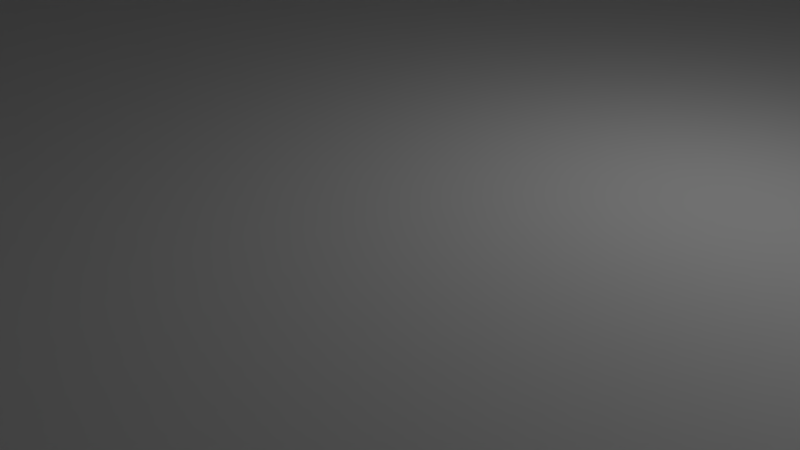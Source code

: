 # Source: Level3P1.blend  (saved by Blender 2.79.0; exported with 4.5.12 LTS)
import bpy
from mathutils import Matrix  # noqa: F401  (used for matrix-valued properties, if any)

bpy.ops.wm.read_factory_settings(use_empty=True)
scene = bpy.context.scene
scene.name = 'Scene'

# ---- collections
col_collection_1 = bpy.data.collections.new('Collection 1'); scene.collection.children.link(col_collection_1)

# ---- materials (node trees are filled in below, after node groups)
mat_material = bpy.data.materials.new('Material')
mat_material.alpha_threshold = 0.0
mat_material.use_transparent_shadow = False
mat_material.roughness = 0.5
mat_material.line_color = (0.0, 0.0, 0.0, 1.0)

# ---- material node trees

# ---- world
world_world = bpy.data.worlds.new('World'); scene.world = world_world
world_world.color = (0.05088, 0.05088, 0.05088)
world_world.use_sun_shadow = False
world_world.sun_shadow_jitter_overblur = 0.0
world_world.cycles.sampling_method = 'MANUAL'

# ---- cameras
cam_camera = bpy.data.cameras.new('Camera')
cam_camera.clip_end = 100.0
cam_camera.lens = 35.0
cam_camera.sensor_width = 32.0
cam_camera.sensor_height = 18.0
cam_camera.ortho_scale = 7.314
cam_camera.dof.focus_distance = 0.0
cam_camera.dof.aperture_fstop = 128.0

# ---- lights
light_lamp = bpy.data.lights.new('Lamp', 'POINT')
light_lamp.transmission_factor = 0.0
light_lamp.cutoff_distance = 30.0
light_lamp.energy = 100.0
light_lamp.shadow_buffer_clip_start = 1.001
light_lamp.shadow_soft_size = 0.1
light_lamp.shadow_maximum_resolution = 0.006
light_lamp.use_absolute_resolution = True

# ---- meshes
me_cube = bpy.data.meshes.new('Cube')
me_cube.from_pydata([(1.0, 1.0, -1.0), (1.0, -1.0, -1.0), (-1.0, -1.0, -1.0), (-1.0, 1.0, -1.0), (1.0, 1.0, 1.0), (1.0, -1.0, 1.0), (-1.0, -1.0, 1.0), (-1.0, 1.0, 1.0), (1.0, 0.8182, 1.0), (1.0, 0.6364, 1.0), (1.0, 0.4545, 1.0), (1.0, 0.2727, 1.0), (1.0, 0.09091, 1.0), (1.0, -0.09091, 1.0), (1.0, -0.2727, 1.0), (1.0, -0.4545, 1.0), (1.0, -0.6364, 1.0), (1.0, -0.8182, 1.0), (0.8182, 1.0, 1.0), (0.6364, 1.0, 1.0), (0.4545, 1.0, 1.0), (0.2727, 1.0, 1.0), (0.09091, 1.0, 1.0), (-0.09091, 1.0, 1.0), (-0.2727, 1.0, 1.0), (-0.4545, 1.0, 1.0), (-0.6364, 1.0, 1.0), (-0.8182, 1.0, 1.0), (0.8182, -1.0, 1.0), (0.6364, -1.0, 1.0), (0.4545, -1.0, 1.0), (0.2727, -1.0, 1.0), (0.09091, -1.0, 1.0), (-0.09091, -1.0, 1.0), (-0.2727, -1.0, 1.0), (-0.4545, -1.0, 1.0), (-0.6364, -1.0, 1.0), (-0.8182, -1.0, 1.0), (-1.0, -0.8182, 1.0), (-1.0, -0.6364, 1.0), (-1.0, -0.4545, 1.0), (-1.0, -0.2727, 1.0), (-1.0, -0.09091, 1.0), (-1.0, 0.09091, 1.0), (-1.0, 0.2727, 1.0), (-1.0, 0.4545, 1.0), (-1.0, 0.6364, 1.0), (-1.0, 0.8182, 1.0), (0.8182, 0.8182, 1.0), (0.8182, 0.6364, 1.0), (0.8182, 0.4545, 1.0), (0.8182, 0.2727, 1.0), (0.8182, 0.09091, 1.0), (0.8182, -0.09091, 1.0), (0.8182, -0.2727, 1.0), (0.8182, -0.4545, 1.0), (0.8182, -0.6364, 1.0), (0.8182, -0.8182, 1.0), (0.6364, 0.8182, 1.0), (0.6364, 0.6364, 1.0), (0.6364, 0.4545, 1.0), (0.6364, 0.2727, 1.0), (0.6364, 0.09091, 1.0), (0.6364, -0.09091, 1.0), (0.6364, -0.2727, 1.0), (0.6364, -0.4545, 1.0), (0.6364, -0.6364, 1.0), (0.6364, -0.8182, 1.0), (0.4545, 0.8182, 1.0), (0.4545, 0.6364, 1.0), (0.4545, 0.4545, 1.0), (0.4545, 0.2727, 1.0), (0.4545, -0.2727, 1.0), (0.4545, -0.4545, 1.0), (0.4545, -0.6364, 1.0), (0.4545, -0.8182, 1.0), (0.2727, 0.8182, 1.0), (0.2727, 0.6364, 1.0), (0.2727, 0.4545, 1.0), (0.2727, 0.2727, 1.0), (0.2727, 0.09091, 1.0), (0.2727, -0.09091, 1.0), (0.2727, -0.2727, 1.0), (0.2727, -0.4545, 1.0), (0.2727, -0.6364, 1.0), (0.2727, -0.8182, 1.0), (0.09091, 0.8182, 1.0), (0.09091, 0.6364, 1.0), (0.09091, 0.4545, 1.0), (0.09091, 0.2727, 1.0), (0.09091, 0.09091, 1.0), (0.09091, -0.09091, 1.0), (0.09091, -0.2727, 1.0), (0.09091, -0.4545, 1.0), (0.09091, -0.6364, 1.0), (0.09091, -0.8182, 1.0), (-0.09091, 0.8182, 1.0), (-0.09091, 0.6364, 1.0), (-0.09091, 0.4545, 1.0), (-0.09091, 0.2727, 1.0), (-0.09091, 0.09091, 1.0), (-0.09091, -0.09091, 1.0), (-0.09091, -0.2727, 1.0), (-0.09091, -0.4545, 1.0), (-0.09091, -0.6364, 1.0), (-0.09091, -0.8182, 1.0), (-0.2727, 0.8182, 1.0), (-0.2727, 0.6364, 1.0), (-0.2727, 0.4545, 1.0), (-0.2727, 0.2727, 1.0), (-0.2727, 0.09091, 1.0), (-0.2727, -0.09091, 1.0), (-0.2727, -0.2727, 1.0), (-0.2727, -0.4545, 1.0), (-0.2727, -0.6364, 1.0), (-0.2727, -0.8182, 1.0), (-0.4545, 0.8182, 1.0), (-0.4545, 0.6364, 1.0), (-0.4545, 0.4545, 1.0), (-0.4545, 0.2727, 1.0), (-0.4545, -0.2727, 1.0), (-0.4545, -0.4545, 1.0), (-0.4545, -0.6364, 1.0), (-0.4545, -0.8182, 1.0), (-0.6364, 0.8182, 1.0), (-0.6364, 0.6364, 1.0), (-0.6364, 0.4545, 1.0), (-0.6364, 0.2727, 1.0), (-0.6364, 0.09091, 1.0), (-0.6364, -0.09091, 1.0), (-0.6364, -0.2727, 1.0), (-0.6364, -0.4545, 1.0), (-0.6364, -0.6364, 1.0), (-0.6364, -0.8182, 1.0), (-0.8182, 0.8182, 1.0), (-0.8182, 0.6364, 1.0), (-0.8182, 0.4545, 1.0), (-0.8182, 0.2727, 1.0), (-0.8182, 0.09091, 1.0), (-0.8182, -0.09091, 1.0), (-0.8182, -0.2727, 1.0), (-0.8182, -0.4545, 1.0), (-0.8182, -0.6364, 1.0), (-0.8182, -0.8182, 1.0), (1.0, -0.8182, 22.09), (1.0, -1.0, 22.09), (-0.8182, 1.0, 22.09), (-1.0, 1.0, 22.09), (-0.8182, -1.0, 22.09), (-1.0, -1.0, 22.09), (-1.0, 0.8182, 22.09), (1.0, 1.0, 22.09), (1.0, 0.8182, 22.09), (1.0, 0.6364, 22.09), (1.0, 0.4545, 22.09), (1.0, 0.2727, 22.09), (1.0, 0.09091, 22.09), (1.0, -0.09091, 22.09), (1.0, -0.2727, 22.09), (1.0, -0.4545, 22.09), (1.0, -0.6364, 22.09), (0.8182, 1.0, 22.09), (0.6364, 1.0, 22.09), (0.4545, 1.0, 22.09), (0.2727, 1.0, 22.09), (0.09091, 1.0, 22.09), (-0.09091, 1.0, 22.09), (-0.2727, 1.0, 22.09), (-0.4545, 1.0, 22.09), (-0.6364, 1.0, 22.09), (0.8182, -1.0, 22.09), (0.6364, -1.0, 22.09), (0.4545, -1.0, 22.09), (0.2727, -1.0, 22.09), (0.09091, -1.0, 22.09), (-0.09091, -1.0, 22.09), (-0.2727, -1.0, 22.09), (-0.4545, -1.0, 22.09), (-0.6364, -1.0, 22.09), (-1.0, -0.8182, 22.09), (-1.0, -0.6364, 22.09), (-1.0, -0.4545, 22.09), (-1.0, -0.2727, 22.09), (-1.0, -0.09091, 22.09), (-1.0, 0.09091, 22.09), (-1.0, 0.2727, 22.09), (-1.0, 0.4545, 22.09), (-1.0, 0.6364, 22.09), (0.8182, -0.8182, 22.09), (0.8182, 0.8182, 22.09), (0.8182, 0.6364, 22.09), (0.8182, 0.4545, 22.09), (0.8182, 0.2727, 22.09), (0.8182, 0.09091, 22.09), (0.8182, -0.09091, 22.09), (0.8182, -0.2727, 22.09), (0.8182, -0.4545, 22.09), (0.8182, -0.6364, 22.09), (0.6364, -0.8182, 22.09), (0.6364, 0.8182, 22.09), (0.6364, 0.2727, 22.09), (0.6364, 0.09091, 22.09), (0.6364, -0.09091, 22.09), (0.6364, -0.2727, 22.09), (0.4545, -0.8182, 22.09), (0.4545, 0.8182, 22.09), (0.4545, 0.2727, 22.09), (0.4545, 0.09091, 22.09), (0.4545, -0.09091, 22.09), (0.4545, -0.2727, 22.09), (0.2727, -0.8182, 22.09), (0.2727, 0.8182, 22.09), (0.2727, 0.2727, 22.09), (0.2727, 0.09091, 22.09), (0.2727, -0.09091, 22.09), (0.2727, -0.2727, 22.09), (0.09091, -0.8182, 22.09), (0.09091, 0.8182, 22.09), (-0.09091, -0.8182, 22.09), (-0.09091, 0.8182, 22.09), (-0.2727, -0.8182, 22.09), (-0.2727, 0.8182, 22.09), (-0.2727, 0.2727, 22.09), (-0.2727, 0.09091, 22.09), (-0.2727, -0.09091, 22.09), (-0.2727, -0.2727, 22.09), (-0.4545, -0.8182, 22.09), (-0.4545, 0.8182, 22.09), (-0.4545, 0.2727, 22.09), (-0.4545, 0.09091, 22.09), (-0.4545, -0.09091, 22.09), (-0.4545, -0.2727, 22.09), (-0.6364, -0.8182, 22.09), (-0.6364, 0.8182, 22.09), (-0.6364, 0.2727, 22.09), (-0.6364, 0.09091, 22.09), (-0.6364, -0.09091, 22.09), (-0.6364, -0.2727, 22.09), (-0.8182, -0.8182, 22.09), (-0.8182, 0.8182, 22.09), (-0.8182, 0.6364, 22.09), (-0.8182, 0.4545, 22.09), (-0.8182, 0.2727, 22.09), (-0.8182, 0.09091, 22.09), (-0.8182, -0.09091, 22.09), (-0.8182, -0.2727, 22.09), (-0.8182, -0.4545, 22.09), (-0.8182, -0.6364, 22.09)], [], [(0, 1, 2, 3), (35, 34, 176, 177), (0, 4, 8, 9, 10, 11, 12, 13, 14, 15, 16, 17, 5, 1), (1, 5, 28, 29, 30, 31, 32, 33, 34, 35, 36, 37, 6, 2), (2, 6, 38, 39, 40, 41, 42, 43, 44, 45, 46, 47, 7, 3), (4, 0, 3, 7, 27, 26, 25, 24, 23, 22, 21, 20, 19, 18), (79, 80, 213, 212), (34, 33, 175, 176), (76, 68, 205, 211), (67, 75, 204, 198), (124, 116, 227, 233), (95, 105, 33, 32), (32, 31, 173, 174), (115, 123, 226, 220), (31, 30, 172, 173), (30, 29, 171, 172), (72, 64, 203, 209), (29, 28, 170, 171), (120, 112, 225, 231), (28, 5, 145, 170), (26, 27, 146, 169), (12, 52, 53, 13), (61, 71, 206, 200), (25, 26, 169, 168), (109, 119, 228, 222), (24, 25, 168, 167), (23, 24, 167, 166), (48, 58, 59, 49), (49, 59, 60, 50), (50, 60, 61, 51), (51, 61, 62, 52), (52, 62, 63, 53), (53, 63, 64, 54), (54, 64, 65, 55), (55, 65, 66, 56), (56, 66, 67, 57), (68, 58, 199, 205), (58, 68, 69, 59), (59, 69, 70, 60), (60, 70, 71, 61), (22, 23, 166, 165), (57, 67, 198, 188), (116, 106, 221, 227), (64, 72, 73, 65), (65, 73, 74, 66), (66, 74, 75, 67), (21, 22, 165, 164), (68, 76, 77, 69), (69, 77, 78, 70), (70, 78, 79, 71), (105, 115, 220, 218), (20, 21, 164, 163), (19, 20, 163, 162), (72, 82, 83, 73), (73, 83, 84, 74), (74, 84, 85, 75), (18, 19, 162, 161), (76, 86, 87, 77), (77, 87, 88, 78), (78, 88, 89, 79), (79, 89, 90, 80), (80, 90, 91, 81), (81, 91, 92, 82), (82, 92, 93, 83), (83, 93, 94, 84), (84, 94, 95, 85), (112, 111, 224, 225), (86, 96, 97, 87), (87, 97, 98, 88), (88, 98, 99, 89), (89, 99, 100, 90), (90, 100, 101, 91), (91, 101, 102, 92), (92, 102, 103, 93), (93, 103, 104, 94), (94, 104, 105, 95), (4, 18, 161, 151), (96, 106, 107, 97), (97, 107, 108, 98), (98, 108, 109, 99), (99, 109, 110, 100), (100, 110, 111, 101), (101, 111, 112, 102), (102, 112, 113, 103), (103, 113, 114, 104), (104, 114, 115, 105), (111, 110, 223, 224), (106, 116, 117, 107), (107, 117, 118, 108), (108, 118, 119, 109), (17, 16, 160, 144), (110, 109, 222, 223), (16, 15, 159, 160), (112, 120, 121, 113), (113, 121, 122, 114), (114, 122, 123, 115), (15, 14, 158, 159), (116, 124, 125, 117), (117, 125, 126, 118), (118, 126, 127, 119), (64, 63, 202, 203), (14, 13, 157, 158), (58, 48, 189, 199), (120, 130, 131, 121), (121, 131, 132, 122), (122, 132, 133, 123), (63, 62, 201, 202), (124, 134, 135, 125), (125, 135, 136, 126), (126, 136, 137, 127), (127, 137, 138, 128), (128, 138, 139, 129), (129, 139, 140, 130), (130, 140, 141, 131), (131, 141, 142, 132), (132, 142, 143, 133), (62, 61, 200, 201), (106, 96, 219, 221), (12, 11, 155, 156), (11, 10, 154, 155), (10, 9, 153, 154), (138, 43, 42, 139), (9, 8, 152, 153), (13, 53, 194, 157), (8, 4, 151, 152), (52, 12, 156, 193), (238, 179, 149, 148), (144, 188, 170, 145), (188, 198, 171, 170), (198, 204, 172, 171), (204, 210, 173, 172), (210, 216, 174, 173), (218, 220, 176, 175), (220, 226, 177, 176), (226, 232, 178, 177), (232, 238, 148, 178), (151, 161, 189, 152), (152, 189, 190, 153), (153, 190, 191, 154), (154, 191, 192, 155), (155, 192, 193, 156), (157, 194, 195, 158), (158, 195, 196, 159), (159, 196, 197, 160), (160, 197, 188, 144), (161, 162, 199, 189), (162, 163, 205, 199), (200, 206, 207, 201), (201, 207, 208, 202), (202, 208, 209, 203), (163, 164, 211, 205), (206, 212, 213, 207), (207, 213, 214, 208), (208, 214, 215, 209), (164, 165, 217, 211), (165, 166, 219, 217), (166, 167, 221, 219), (167, 168, 227, 221), (222, 228, 229, 223), (223, 229, 230, 224), (224, 230, 231, 225), (168, 169, 233, 227), (228, 234, 235, 229), (229, 235, 236, 230), (230, 236, 237, 231), (169, 146, 239, 233), (146, 147, 150, 239), (239, 150, 187, 240), (240, 187, 186, 241), (241, 186, 185, 242), (242, 185, 184, 243), (244, 183, 182, 245), (245, 182, 181, 246), (246, 181, 180, 247), (247, 180, 179, 238), (119, 127, 234, 228), (80, 81, 214, 213), (36, 35, 177, 178), (81, 82, 215, 214), (71, 79, 212, 206), (37, 36, 178, 148), (38, 6, 149, 179), (127, 128, 235, 234), (130, 120, 231, 237), (39, 38, 179, 180), (128, 129, 236, 235), (82, 72, 209, 215), (40, 39, 180, 181), (129, 130, 237, 236), (95, 32, 174, 216), (41, 40, 181, 182), (123, 133, 232, 226), (42, 41, 182, 183), (134, 124, 233, 239), (75, 85, 210, 204), (86, 76, 211, 217), (44, 43, 184, 185), (45, 44, 185, 186), (46, 45, 186, 187), (135, 134, 239, 240), (47, 46, 187, 150), (136, 135, 240, 241), (137, 136, 241, 242), (138, 137, 242, 243), (48, 49, 190, 189), (49, 50, 191, 190), (140, 139, 244, 245), (133, 143, 238, 232), (33, 105, 218, 175), (50, 51, 192, 191), (141, 140, 245, 246), (85, 95, 216, 210), (51, 52, 193, 192), (142, 141, 246, 247), (96, 86, 217, 219), (143, 142, 247, 238), (53, 54, 195, 194), (5, 17, 144, 145), (54, 55, 196, 195), (43, 138, 243, 184), (27, 7, 147, 146), (55, 56, 197, 196), (139, 42, 183, 244), (6, 37, 148, 149), (56, 57, 188, 197), (7, 47, 150, 147)])
me_cube.materials.append(mat_material)
me_cube.use_remesh_preserve_volume = False
me_cube.use_remesh_preserve_attributes = False
me_cube.use_mirror_vertex_groups = False
me_cube.update()

# ---- objects
ob_cube = bpy.data.objects.new('Cube', me_cube)
ob_lamp = bpy.data.objects.new('Lamp', light_lamp)
ob_camera = bpy.data.objects.new('Camera', cam_camera)

# ---- transforms, parenting, visibility, modifiers, constraints
ob_cube.location = (-2.156, 5.008, 0.7851)
ob_cube.scale = (-38.9, 25.85, 1.0)
ob_cube.lock_rotations_4d = False
ob_cube.empty_display_type = 'ARROWS'
ob_cube.lineart.crease_threshold = 0.0
ob_lamp.location = (4.076, 1.005, 5.904)
ob_lamp.rotation_euler = (0.6503, 0.05522, 1.866)
ob_lamp.lock_rotations_4d = False
ob_lamp.empty_display_type = 'ARROWS'
ob_lamp.color = (0.0, 0.0, 0.0, 0.0)
ob_lamp.lineart.crease_threshold = 0.0
ob_camera.location = (7.481, -6.508, 5.344)
ob_camera.rotation_euler = (1.109, 0.0, 0.8149)
ob_camera.lock_rotations_4d = False
ob_camera.empty_display_type = 'ARROWS'
ob_camera.color = (0.0, 0.0, 0.0, 0.0)
ob_camera.display_type = 'WIRE'
ob_camera.lineart.crease_threshold = 0.0

# ---- collection membership
col_collection_1.objects.link(ob_cube)
col_collection_1.objects.link(ob_lamp)
col_collection_1.objects.link(ob_camera)

# ---- scene / render settings (as saved in the file)
scene.camera = ob_camera
scene.frame_start = 1; scene.frame_end = 250; scene.frame_set(1)
scene.render.engine = 'BLENDER_EEVEE_NEXT'
scene.render.resolution_percentage = 50
scene.render.dither_intensity = 0.0
scene.cycles.use_denoising = False
scene.cycles.samples = 128
scene.cycles.sampling_pattern = 'TABULATED_SOBOL'
scene.cycles.use_adaptive_sampling = False
scene.cycles.use_light_tree = False
scene.cycles.blur_glossy = 0.0
scene.cycles.sample_clamp_indirect = 0.0
scene.view_settings.view_transform = 'Standard'
bpy.context.view_layer.update()
